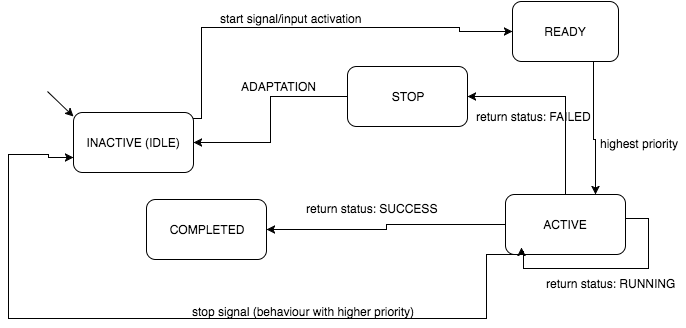

The diagram above was exported from draw.io. Its source (the exported page's mxGraphModel, read from the mxfile embedded in the PNG):
<mxGraphModel dx="784" dy="417" grid="1" gridSize="10" guides="1" tooltips="1" connect="1" arrows="1" fold="1" page="1" pageScale="1" pageWidth="850" pageHeight="1100" background="#ffffff" math="0" shadow="0">
  <root>
    <mxCell id="0" />
    <mxCell id="1" parent="0" />
    <mxCell id="1d522884e8978e9e-5" style="edgeStyle=orthogonalEdgeStyle;rounded=0;html=1;exitX=0.833;exitY=0.05;jettySize=auto;orthogonalLoop=1;exitPerimeter=0;entryX=0;entryY=0.5;" parent="1" source="1d522884e8978e9e-17" target="1d522884e8978e9e-4" edge="1">
      <mxGeometry relative="1" as="geometry">
        <mxPoint x="488" y="149" as="targetPoint" />
        <Array as="points">
          <mxPoint x="243" y="236" />
          <mxPoint x="243" y="145" />
          <mxPoint x="501" y="145" />
          <mxPoint x="501" y="149" />
        </Array>
      </mxGeometry>
    </mxCell>
    <mxCell id="1d522884e8978e9e-4" value="READY" style="rounded=1;whiteSpace=wrap;html=1;strokeWidth=1;" parent="1" vertex="1">
      <mxGeometry x="554" y="119" width="106" height="60" as="geometry" />
    </mxCell>
    <mxCell id="1d522884e8978e9e-7" value="ACTIVE" style="rounded=1;whiteSpace=wrap;html=1;strokeWidth=1;" parent="1" vertex="1">
      <mxGeometry x="547" y="312" width="120" height="60" as="geometry" />
    </mxCell>
    <mxCell id="1d522884e8978e9e-9" value="start signal/input activation" style="text;html=1;resizable=0;points=[];autosize=1;align=left;verticalAlign=top;spacingTop=-4;" parent="1" vertex="1">
      <mxGeometry x="260" y="127" width="152" height="15" as="geometry" />
    </mxCell>
    <mxCell id="1d522884e8978e9e-10" value="COMPLETED" style="rounded=1;whiteSpace=wrap;html=1;strokeWidth=1;" parent="1" vertex="1">
      <mxGeometry x="188" y="317" width="120" height="60" as="geometry" />
    </mxCell>
    <mxCell id="1d522884e8978e9e-11" style="edgeStyle=orthogonalEdgeStyle;rounded=0;html=1;exitX=0;exitY=0.5;entryX=1;entryY=0.5;jettySize=auto;orthogonalLoop=1;" parent="1" source="1d522884e8978e9e-7" target="1d522884e8978e9e-10" edge="1">
      <mxGeometry relative="1" as="geometry" />
    </mxCell>
    <mxCell id="1d522884e8978e9e-14" value="return status: SUCCESS" style="text;html=1;resizable=0;points=[];autosize=1;align=left;verticalAlign=top;spacingTop=-4;" parent="1" vertex="1">
      <mxGeometry x="346" y="317" width="142" height="15" as="geometry" />
    </mxCell>
    <mxCell id="1d522884e8978e9e-15" style="edgeStyle=orthogonalEdgeStyle;rounded=0;html=1;exitX=1;exitY=0.5;jettySize=auto;orthogonalLoop=1;" parent="1" source="1d522884e8978e9e-7" edge="1">
      <mxGeometry relative="1" as="geometry">
        <mxPoint x="563" y="365" as="targetPoint" />
        <Array as="points">
          <mxPoint x="667" y="336" />
          <mxPoint x="690" y="336" />
          <mxPoint x="690" y="386" />
          <mxPoint x="565" y="386" />
          <mxPoint x="565" y="369" />
          <mxPoint x="563" y="369" />
        </Array>
      </mxGeometry>
    </mxCell>
    <mxCell id="1d522884e8978e9e-16" value="return status: RUNNING" style="text;html=1;resizable=0;points=[];autosize=1;align=left;verticalAlign=top;spacingTop=-4;" parent="1" vertex="1">
      <mxGeometry x="586" y="392" width="140" height="15" as="geometry" />
    </mxCell>
    <mxCell id="1d522884e8978e9e-17" value="INACTIVE (IDLE)" style="rounded=1;whiteSpace=wrap;html=1;strokeWidth=1;" parent="1" vertex="1">
      <mxGeometry x="115" y="230" width="120" height="60" as="geometry" />
    </mxCell>
    <mxCell id="1d522884e8978e9e-19" value="return status: FAILED" style="text;html=1;resizable=0;points=[];autosize=1;align=left;verticalAlign=top;spacingTop=-4;" parent="1" vertex="1">
      <mxGeometry x="516" y="225" width="126" height="15" as="geometry" />
    </mxCell>
    <mxCell id="1d522884e8978e9e-20" style="edgeStyle=orthogonalEdgeStyle;rounded=0;html=1;exitX=0.75;exitY=1;jettySize=auto;orthogonalLoop=1;" parent="1" source="1d522884e8978e9e-4" target="1d522884e8978e9e-7" edge="1">
      <mxGeometry relative="1" as="geometry">
        <Array as="points">
          <mxPoint x="635" y="179" />
          <mxPoint x="635" y="257" />
          <mxPoint x="637" y="257" />
        </Array>
      </mxGeometry>
    </mxCell>
    <mxCell id="2" value="highest priority" style="text;html=1;resizable=0;points=[];align=center;verticalAlign=middle;labelBackgroundColor=#ffffff;" vertex="1" connectable="0" parent="1d522884e8978e9e-20">
      <mxGeometry x="0.2647" y="2" relative="1" as="geometry">
        <mxPoint x="41" y="-2" as="offset" />
      </mxGeometry>
    </mxCell>
    <mxCell id="1d522884e8978e9e-22" style="edgeStyle=orthogonalEdgeStyle;rounded=0;html=1;exitX=0.25;exitY=1;entryX=0;entryY=0.75;jettySize=auto;orthogonalLoop=1;" parent="1" source="1d522884e8978e9e-7" target="1d522884e8978e9e-17" edge="1">
      <mxGeometry relative="1" as="geometry">
        <Array as="points">
          <mxPoint x="528" y="436" />
          <mxPoint x="50" y="436" />
          <mxPoint x="50" y="272" />
          <mxPoint x="90" y="272" />
          <mxPoint x="90" y="275" />
        </Array>
      </mxGeometry>
    </mxCell>
    <mxCell id="1d522884e8978e9e-23" value="stop signal (behaviour with higher priority)" style="text;html=1;resizable=0;points=[];autosize=1;align=left;verticalAlign=top;spacingTop=-4;" parent="1" vertex="1">
      <mxGeometry x="232" y="420" width="233" height="15" as="geometry" />
    </mxCell>
    <mxCell id="1d522884e8978e9e-24" value="" style="endArrow=classic;html=1;entryX=0;entryY=0.067;entryPerimeter=0;" parent="1" target="1d522884e8978e9e-17" edge="1">
      <mxGeometry width="50" height="50" relative="1" as="geometry">
        <mxPoint x="89" y="209" as="sourcePoint" />
        <mxPoint x="204" y="216" as="targetPoint" />
      </mxGeometry>
    </mxCell>
    <mxCell id="1d522884e8978e9e-27" value="STOP" style="rounded=1;whiteSpace=wrap;html=1;strokeWidth=1;" parent="1" vertex="1">
      <mxGeometry x="389" y="184" width="120" height="60" as="geometry" />
    </mxCell>
    <mxCell id="1d522884e8978e9e-30" style="edgeStyle=orthogonalEdgeStyle;rounded=0;html=1;exitX=0.5;exitY=0;entryX=1;entryY=0.5;jettySize=auto;orthogonalLoop=1;" parent="1" source="1d522884e8978e9e-7" target="1d522884e8978e9e-27" edge="1">
      <mxGeometry relative="1" as="geometry" />
    </mxCell>
    <mxCell id="1d522884e8978e9e-31" style="edgeStyle=orthogonalEdgeStyle;rounded=0;html=1;exitX=0;exitY=0.5;entryX=1;entryY=0.5;jettySize=auto;orthogonalLoop=1;" parent="1" source="1d522884e8978e9e-27" target="1d522884e8978e9e-17" edge="1">
      <mxGeometry relative="1" as="geometry" />
    </mxCell>
    <mxCell id="1d522884e8978e9e-32" value="ADAPTATION" style="text;html=1;resizable=0;points=[];autosize=1;align=left;verticalAlign=top;spacingTop=-4;" parent="1" vertex="1">
      <mxGeometry x="281" y="195" width="86" height="15" as="geometry" />
    </mxCell>
  </root>
</mxGraphModel>